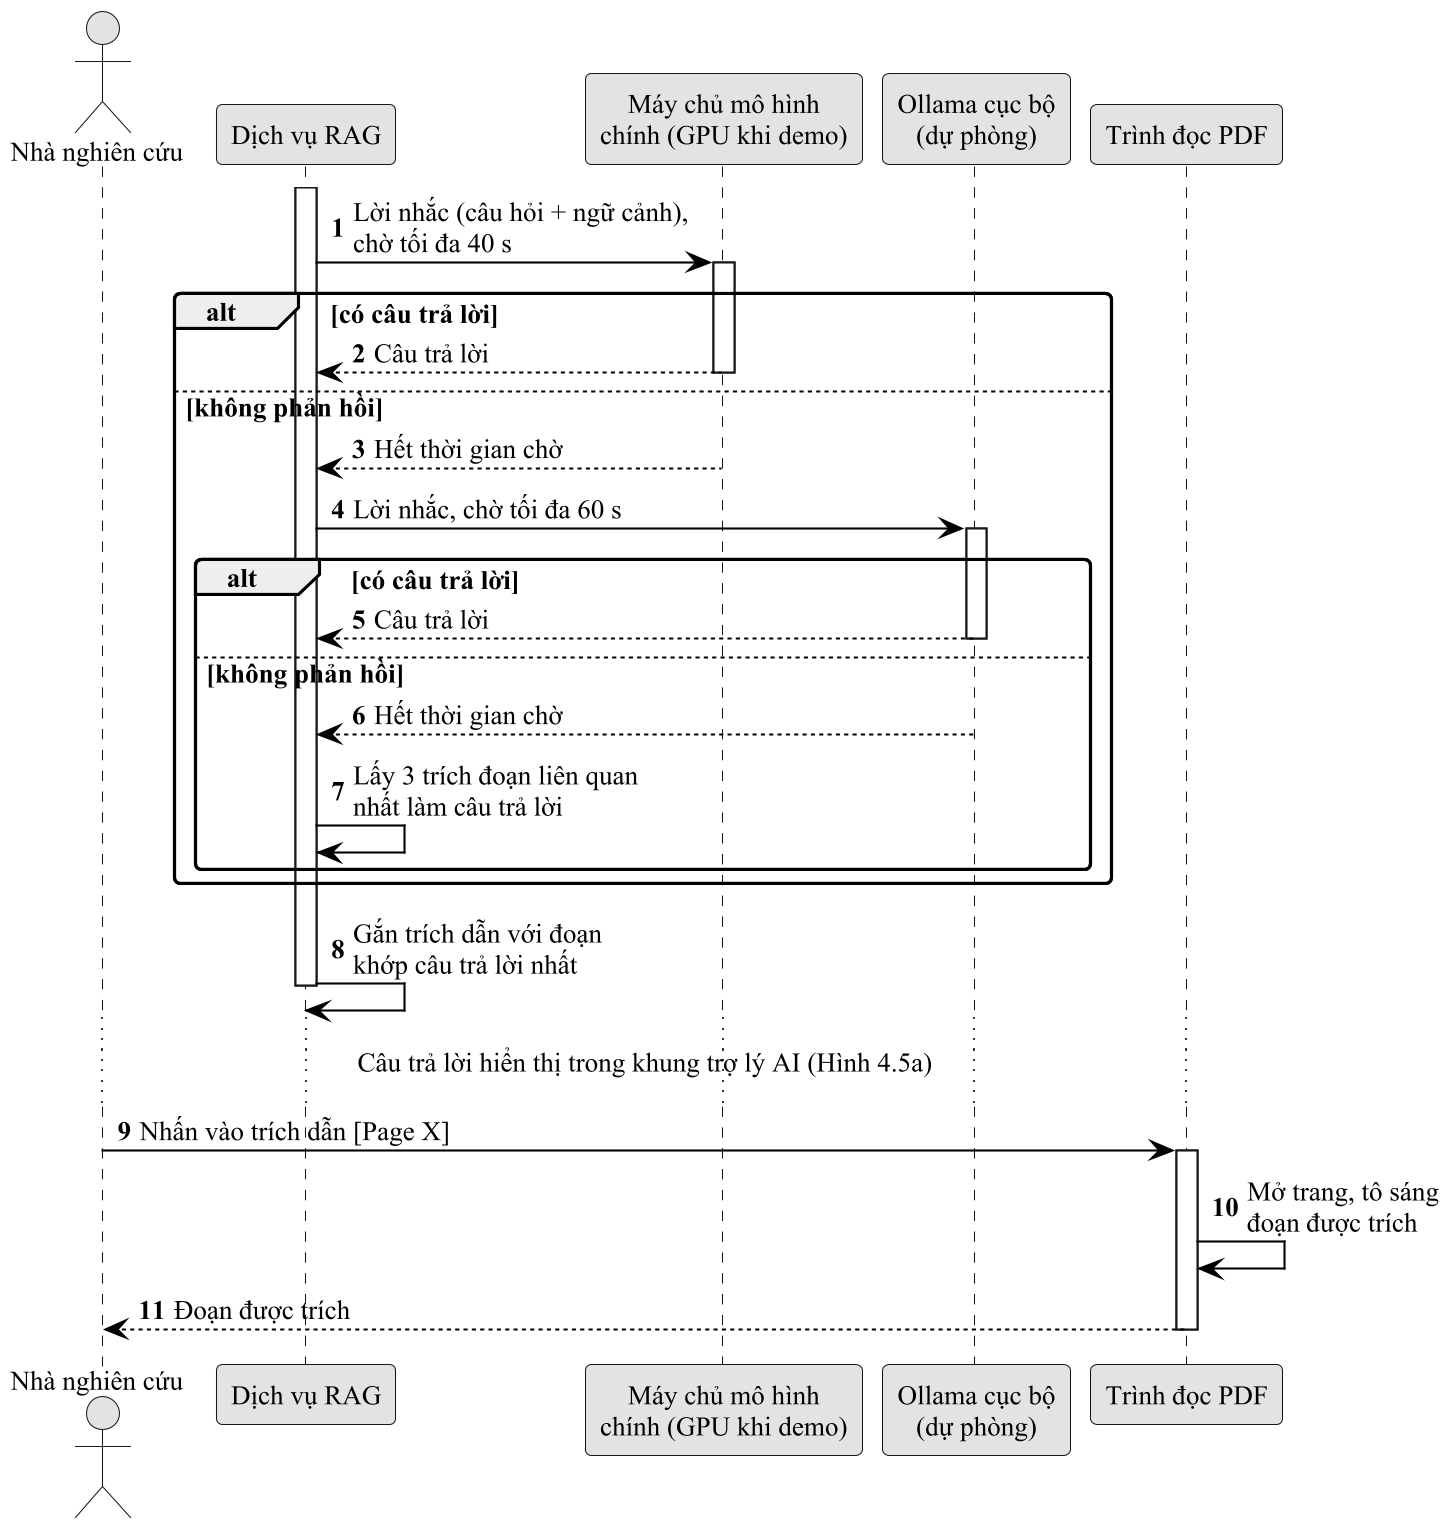

The diagram above was rendered by PlantUML. Its source (embedded in the PNG):
@startuml fig4_word_qa_sequence_b
!include _style.iuml
autonumber
actor "Nhà nghiên cứu" as U
participant "Dịch vụ RAG" as RAG
participant "Máy chủ mô hình\nchính (GPU khi demo)" as LLM
participant "Ollama cục bộ\n(dự phòng)" as FB
participant "Trình đọc PDF" as V

activate RAG
RAG -> LLM : Lời nhắc (câu hỏi + ngữ cảnh),\nchờ tối đa 40 s
activate LLM
alt có câu trả lời
  LLM --> RAG : Câu trả lời
  deactivate LLM
else không phản hồi
  LLM --> RAG : Hết thời gian chờ
  deactivate LLM
  RAG -> FB : Lời nhắc, chờ tối đa 60 s
  activate FB
  alt có câu trả lời
    FB --> RAG : Câu trả lời
    deactivate FB
  else không phản hồi
    FB --> RAG : Hết thời gian chờ
    deactivate FB
    RAG -> RAG : Lấy 3 trích đoạn liên quan\nnhất làm câu trả lời
  end
end
RAG -> RAG : Gắn trích dẫn với đoạn\nkhớp câu trả lời nhất
deactivate RAG
...Câu trả lời hiển thị trong khung trợ lý AI (Hình 4.5a)...
U -> V : Nhấn vào trích dẫn [Page X]
activate V
V -> V : Mở trang, tô sáng\nđoạn được trích
V --> U : Đoạn được trích
deactivate V
@enduml